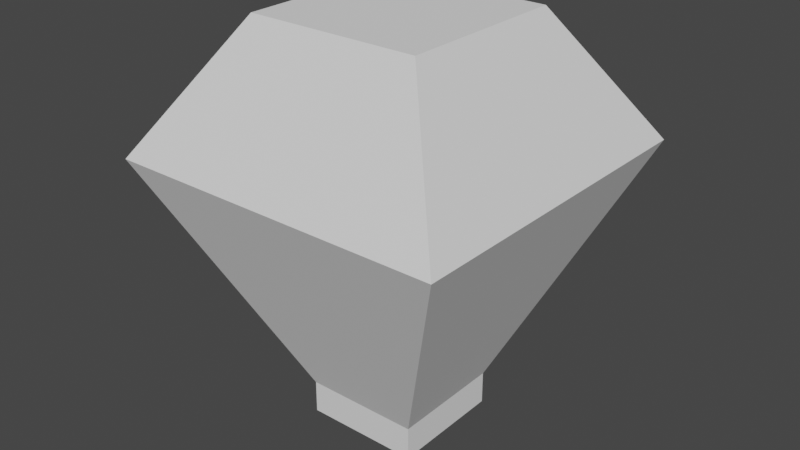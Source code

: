 # Source: PortSticks.blend  (saved by Blender 2.91.10; exported with 4.5.12 LTS)
import bpy
from mathutils import Matrix  # noqa: F401  (used for matrix-valued properties, if any)

bpy.ops.wm.read_factory_settings(use_empty=True)
scene = bpy.context.scene
scene.name = 'Scene'

# ---- collections
col_collection = bpy.data.collections.new('Collection'); scene.collection.children.link(col_collection)

# ---- world
world_world = bpy.data.worlds.new('World'); scene.world = world_world
world_world.use_nodes = True; world_world.node_tree.nodes.clear()
_N = world_world.node_tree.nodes; _L = world_world.node_tree.links
n0 = _N.new('ShaderNodeOutputWorld'); n0.name = 'World Output'; n0.location = (300, 300)
n1 = _N.new('ShaderNodeBackground'); n1.name = 'Background'; n1.location = (10, 300)
n1.inputs[0].default_value = (0.05088, 0.05088, 0.05088, 1.0)
_L.new(n1.outputs[0], n0.inputs[0])
n0.is_active_output = True
world_world.color = (0.05088, 0.05088, 0.05088)
world_world.use_sun_shadow = False
world_world.sun_shadow_jitter_overblur = 0.0

# ---- meshes
me_cube_001 = bpy.data.meshes.new('Cube.001')
me_cube_001.from_pydata([(-0.2575, -0.2575, -0.7868), (-0.2575, 0.2575, -0.7868), (0.2575, -0.2575, -0.7868), (0.2575, 0.2575, -0.7868), (-0.2575, -0.2575, -0.6389), (-0.2575, 0.2575, -0.6389), (0.2575, 0.2575, -0.6389), (0.2575, -0.2575, -0.6389), (-0.3847, -0.3847, 1.0), (-0.7461, -0.7461, 0.4395), (-0.3847, 0.3847, 1.0), (-0.7461, 0.7461, 0.4395), (0.3847, -0.3847, 1.0), (0.7461, -0.7461, 0.4395), (0.3847, 0.3847, 1.0), (0.7461, 0.7461, 0.4395)], [], [(14, 10, 8, 12), (6, 15, 13, 7), (4, 9, 11, 5), (1, 3, 2, 0), (5, 11, 15, 6), (2, 7, 4, 0), (3, 6, 7, 2), (1, 5, 6, 3), (0, 4, 5, 1), (8, 10, 11, 9), (10, 14, 15, 11), (14, 12, 13, 15), (12, 8, 9, 13), (7, 13, 9, 4)])
_uv = me_cube_001.uv_layers.new(name='UVMap')
_uv.uv.foreach_set('vector', [0.7019, 0.5769, 0.7981, 0.5769, 0.7981, 0.6731, 0.7019, 0.6731, 0.4468, 0.5, 0.5641, 0.5, 0.5641, 0.75, 0.4468, 0.75, 0.4468, 0.0, 0.5641, 0.0, 0.5641, 0.25, 0.4468, 0.25, 0.125, 0.5, 0.375, 0.5, 0.375, 0.75, 0.125, 0.75, 0.4468, 0.25, 0.5641, 0.25, 0.5641, 0.5, 0.4468, 0.5, 0.375, 0.75, 0.4468, 0.75, 0.4468, 1.0, 0.375, 1.0, 0.375, 0.5, 0.4468, 0.5, 0.4468, 0.75, 0.375, 0.75, 0.375, 0.25, 0.4468, 0.25, 0.4468, 0.5, 0.375, 0.5, 0.375, 0.0, 0.4468, 0.0, 0.4468, 0.25, 0.375, 0.25, 0.7981, 0.6731, 0.7981, 0.5769, 0.875, 0.5317, 0.875, 0.7183, 0.7981, 0.5769, 0.7019, 0.5769, 0.6567, 0.5, 0.8433, 0.5, 0.7019, 0.5769, 0.7019, 0.6731, 0.5641, 0.75, 0.5641, 0.5, 0.7019, 0.6731, 0.7981, 0.6731, 0.8433, 0.75, 0.6567, 0.75, 0.4468, 0.75, 0.5641, 0.75, 0.5641, 1.0, 0.4468, 1.0])
me_cube_001.use_remesh_fix_poles = True
me_cube_001.use_remesh_preserve_attributes = False
me_cube_001.use_mirror_vertex_groups = False
me_cube_001.update()

# ---- objects
ob_portsticks = bpy.data.objects.new('PortSticks', me_cube_001)

# ---- transforms, parenting, visibility, modifiers, constraints
ob_portsticks.location = (0.0, 0.0, 0.0)
ob_portsticks.lineart.crease_threshold = 0.0

# ---- collection membership
col_collection.objects.link(ob_portsticks)

# ---- scene / render settings (as saved in the file)
scene.frame_start = 1; scene.frame_end = 250; scene.frame_set(1)
scene.render.engine = 'BLENDER_EEVEE_NEXT'
scene.cycles.use_denoising = False
scene.cycles.samples = 128
scene.cycles.sampling_pattern = 'TABULATED_SOBOL'
scene.cycles.use_adaptive_sampling = False
scene.cycles.use_light_tree = False
scene.view_settings.view_transform = 'Filmic'
bpy.context.view_layer.update()

# ---- added for rendering (the .blend has no active camera and no usable light): camera, sun
cam_auto = bpy.data.cameras.new('AutoCamera')
cam_auto.lens = 50.0
cam_auto.sensor_width = 36.0
cam_auto.clip_end = 1000.0
ob_auto_camera = bpy.data.objects.new('AutoCamera', cam_auto)
scene.collection.objects.link(ob_auto_camera)
ob_auto_camera.location = (2.55839, -3.07007, 2.1533)
ob_auto_camera.rotation_euler = (1.09748, -7.21219e-08, 0.694738)
scene.camera = ob_auto_camera
light_auto_sun = bpy.data.lights.new('AutoSun', 'SUN')
light_auto_sun.energy = 3.0
light_auto_sun.angle = 0.0523599
ob_auto_sun = bpy.data.objects.new('AutoSun', light_auto_sun)
scene.collection.objects.link(ob_auto_sun)
ob_auto_sun.rotation_euler = (0.872665, 0.174533, 0.523599)
bpy.context.view_layer.update()
